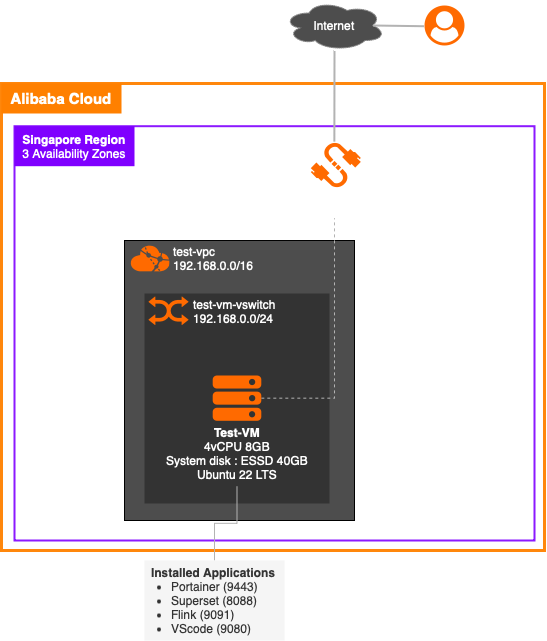

The diagram above was exported from draw.io. Its source (the exported page's mxGraphModel, read from the mxfile embedded in the PNG):
<mxGraphModel dx="2045" dy="1831" grid="1" gridSize="10" guides="1" tooltips="1" connect="1" arrows="1" fold="1" page="1" pageScale="1" pageWidth="850" pageHeight="1100" background="#333333" math="0" shadow="0">
  <root>
    <mxCell id="0" />
    <mxCell id="1" parent="0" />
    <mxCell id="hx2MEx2DhZW_C_vtA6Iy-73" value="" style="rounded=0;whiteSpace=wrap;html=1;strokeWidth=3;strokeColor=#FF8000;opacity=95;fillColor=none;" vertex="1" parent="1">
      <mxGeometry x="-143" y="33" width="543" height="467" as="geometry" />
    </mxCell>
    <mxCell id="hx2MEx2DhZW_C_vtA6Iy-74" value="" style="rounded=0;whiteSpace=wrap;html=1;strokeWidth=2;opacity=90;fillColor=none;strokeColor=#7F00FF;" vertex="1" parent="1">
      <mxGeometry x="-130" y="75.7" width="520" height="414.3" as="geometry" />
    </mxCell>
    <mxCell id="hx2MEx2DhZW_C_vtA6Iy-3" value="" style="rounded=0;whiteSpace=wrap;html=1;fillColor=#4D4D4D;fontColor=#1A1A1A;strokeColor=default;" vertex="1" parent="1">
      <mxGeometry x="-20" y="190" width="230" height="280" as="geometry" />
    </mxCell>
    <mxCell id="hx2MEx2DhZW_C_vtA6Iy-6" value="" style="rounded=0;whiteSpace=wrap;html=1;fillColor=#333333;fontColor=#4D4D4D;strokeColor=none;" vertex="1" parent="1">
      <mxGeometry y="243" width="185" height="210" as="geometry" />
    </mxCell>
    <mxCell id="hx2MEx2DhZW_C_vtA6Iy-75" value="&lt;b&gt;Singapore Region&lt;/b&gt;&lt;div&gt;3 Availability Zones&lt;/div&gt;" style="rounded=0;whiteSpace=wrap;html=1;fillColor=#7F00FF;strokeColor=none;fontColor=#FFFFFF;" vertex="1" parent="1">
      <mxGeometry x="-130" y="75.69999999999999" width="120" height="40" as="geometry" />
    </mxCell>
    <mxCell id="hx2MEx2DhZW_C_vtA6Iy-76" value="&lt;b&gt;Alibaba Cloud&lt;/b&gt;" style="rounded=0;whiteSpace=wrap;html=1;fillColor=#FF8000;strokeColor=none;fontColor=#FFFFFF;fontSize=15;" vertex="1" parent="1">
      <mxGeometry x="-143" y="33" width="120" height="30" as="geometry" />
    </mxCell>
    <mxCell id="hx2MEx2DhZW_C_vtA6Iy-4" value="" style="points=[];aspect=fixed;html=1;align=center;shadow=0;dashed=0;fillColor=#FF6A00;strokeColor=none;shape=mxgraph.alibaba_cloud.vpc_virtual_private_cloud;" vertex="1" parent="1">
      <mxGeometry x="-15" y="195.16" width="40" height="25.68" as="geometry" />
    </mxCell>
    <mxCell id="hx2MEx2DhZW_C_vtA6Iy-5" value="test-vpc&lt;br&gt;&lt;div&gt;192.168.0.0/16&lt;/div&gt;" style="text;html=1;align=left;verticalAlign=middle;whiteSpace=wrap;rounded=0;fontColor=#FFFFFF;" vertex="1" parent="1">
      <mxGeometry x="27" y="192.99999999999997" width="83" height="30" as="geometry" />
    </mxCell>
    <mxCell id="hx2MEx2DhZW_C_vtA6Iy-7" value="" style="points=[];aspect=fixed;html=1;align=center;shadow=0;dashed=0;fillColor=#FF6A00;strokeColor=none;shape=mxgraph.alibaba_cloud.vswitch;" vertex="1" parent="1">
      <mxGeometry x="4" y="245.99999999999997" width="40" height="28.57" as="geometry" />
    </mxCell>
    <mxCell id="hx2MEx2DhZW_C_vtA6Iy-8" value="test-vm-vswitch&lt;br&gt;&lt;div&gt;192.168.0.0/24&lt;/div&gt;" style="text;html=1;align=left;verticalAlign=middle;whiteSpace=wrap;rounded=0;fontColor=#FFFFFF;" vertex="1" parent="1">
      <mxGeometry x="47" y="246" width="128" height="30" as="geometry" />
    </mxCell>
    <mxCell id="hx2MEx2DhZW_C_vtA6Iy-78" style="edgeStyle=orthogonalEdgeStyle;rounded=0;orthogonalLoop=1;jettySize=auto;html=1;endArrow=none;endFill=0;strokeWidth=1;dashed=1;strokeColor=#B3B3B3;" edge="1" parent="1" source="hx2MEx2DhZW_C_vtA6Iy-1" target="hx2MEx2DhZW_C_vtA6Iy-77">
      <mxGeometry relative="1" as="geometry" />
    </mxCell>
    <mxCell id="hx2MEx2DhZW_C_vtA6Iy-1" value="" style="points=[];aspect=fixed;html=1;align=center;shadow=0;dashed=0;fillColor=#FF6A00;strokeColor=none;shape=mxgraph.alibaba_cloud.ecs_elastic_compute_service;" vertex="1" parent="1">
      <mxGeometry x="68.2" y="325" width="48.6" height="45.3" as="geometry" />
    </mxCell>
    <mxCell id="hx2MEx2DhZW_C_vtA6Iy-2" value="&lt;b&gt;Test-VM&lt;/b&gt;&lt;div&gt;4vCPU 8GB&lt;/div&gt;&lt;div&gt;System disk : ESSD 40GB&lt;/div&gt;&lt;div&gt;Ubuntu 22 LTS&lt;/div&gt;" style="text;html=1;align=center;verticalAlign=middle;whiteSpace=wrap;rounded=0;fontColor=#FFFFFF;" vertex="1" parent="1">
      <mxGeometry x="15.719999999999988" y="371" width="153.55" height="64.7" as="geometry" />
    </mxCell>
    <mxCell id="hx2MEx2DhZW_C_vtA6Iy-71" style="edgeStyle=orthogonalEdgeStyle;rounded=0;orthogonalLoop=1;jettySize=auto;html=1;entryX=0.5;entryY=1;entryDx=0;entryDy=0;endArrow=none;endFill=0;strokeColor=#B3B3B3;strokeWidth=1;" edge="1" parent="1" source="hx2MEx2DhZW_C_vtA6Iy-70" target="hx2MEx2DhZW_C_vtA6Iy-2">
      <mxGeometry relative="1" as="geometry" />
    </mxCell>
    <mxCell id="hx2MEx2DhZW_C_vtA6Iy-70" value="&lt;div&gt;&lt;b&gt;Installed Applications&lt;/b&gt;&lt;/div&gt;&lt;ul style=&quot;padding-left: 20px; margin-top: 0px; margin-bottom: 0px;&quot;&gt;&lt;li&gt;Portainer (9443)&lt;br&gt;&lt;/li&gt;&lt;li&gt;Superset (8088)&lt;br&gt;&lt;/li&gt;&lt;li&gt;Flink (9091)&lt;br&gt;&lt;/li&gt;&lt;li&gt;VScode (9080)&lt;br&gt;&lt;/li&gt;&lt;/ul&gt;" style="rounded=0;whiteSpace=wrap;html=1;fillColor=#f5f5f5;fontColor=#333333;strokeColor=none;align=left;spacingLeft=5;" vertex="1" parent="1">
      <mxGeometry y="510" width="140" height="80" as="geometry" />
    </mxCell>
    <mxCell id="hx2MEx2DhZW_C_vtA6Iy-72" value="" style="points=[];aspect=fixed;html=1;align=center;shadow=0;dashed=0;fillColor=#FF6A00;strokeColor=none;shape=mxgraph.alibaba_cloud.eip_elastic_ip_address;" vertex="1" parent="1">
      <mxGeometry x="166.3" y="90" width="50" height="49.05" as="geometry" />
    </mxCell>
    <mxCell id="hx2MEx2DhZW_C_vtA6Iy-77" value="&lt;b&gt;EIP&lt;/b&gt;&lt;div&gt;10Mbps (Billed-by-Traffic)&lt;/div&gt;" style="text;html=1;align=center;verticalAlign=middle;whiteSpace=wrap;rounded=0;fontColor=#FFFFFF;" vertex="1" parent="1">
      <mxGeometry x="119.99999999999999" y="133" width="140" height="34.7" as="geometry" />
    </mxCell>
    <mxCell id="hx2MEx2DhZW_C_vtA6Iy-79" value="" style="points=[];aspect=fixed;html=1;align=center;shadow=0;dashed=0;fillColor=#FF6A00;strokeColor=none;shape=mxgraph.alibaba_cloud.user;" vertex="1" parent="1">
      <mxGeometry x="280" y="-45" width="40" height="40" as="geometry" />
    </mxCell>
    <mxCell id="hx2MEx2DhZW_C_vtA6Iy-80" value="&lt;b&gt;User&lt;/b&gt;" style="text;html=1;align=center;verticalAlign=middle;whiteSpace=wrap;rounded=0;fontColor=#FFFFFF;" vertex="1" parent="1">
      <mxGeometry x="280.65" y="-7" width="38.7" height="20" as="geometry" />
    </mxCell>
    <mxCell id="hx2MEx2DhZW_C_vtA6Iy-81" value="Internet" style="ellipse;shape=cloud;whiteSpace=wrap;html=1;dashed=1;dashPattern=1 1;fillColor=#4D4D4D;fontColor=#FFFFFF;strokeColor=#808080;" vertex="1" parent="1">
      <mxGeometry x="139.25" y="-50" width="101.5" height="50" as="geometry" />
    </mxCell>
    <mxCell id="hx2MEx2DhZW_C_vtA6Iy-82" style="edgeStyle=none;curved=1;rounded=0;orthogonalLoop=1;jettySize=auto;html=1;entryX=0.471;entryY=0.02;entryDx=0;entryDy=0;entryPerimeter=0;fontSize=12;startSize=8;endSize=8;endArrow=none;endFill=0;strokeWidth=2;strokeColor=#B3B3B3;" edge="1" parent="1" source="hx2MEx2DhZW_C_vtA6Iy-81" target="hx2MEx2DhZW_C_vtA6Iy-72">
      <mxGeometry relative="1" as="geometry" />
    </mxCell>
    <mxCell id="hx2MEx2DhZW_C_vtA6Iy-83" style="edgeStyle=none;curved=1;rounded=0;orthogonalLoop=1;jettySize=auto;html=1;entryX=-0.018;entryY=0.518;entryDx=0;entryDy=0;entryPerimeter=0;fontSize=12;startSize=8;endSize=8;exitX=0.875;exitY=0.5;exitDx=0;exitDy=0;exitPerimeter=0;endArrow=none;endFill=0;strokeWidth=2;strokeColor=#B3B3B3;" edge="1" parent="1" source="hx2MEx2DhZW_C_vtA6Iy-81" target="hx2MEx2DhZW_C_vtA6Iy-79">
      <mxGeometry relative="1" as="geometry">
        <mxPoint x="250" y="-50" as="sourcePoint" />
      </mxGeometry>
    </mxCell>
  </root>
</mxGraphModel>